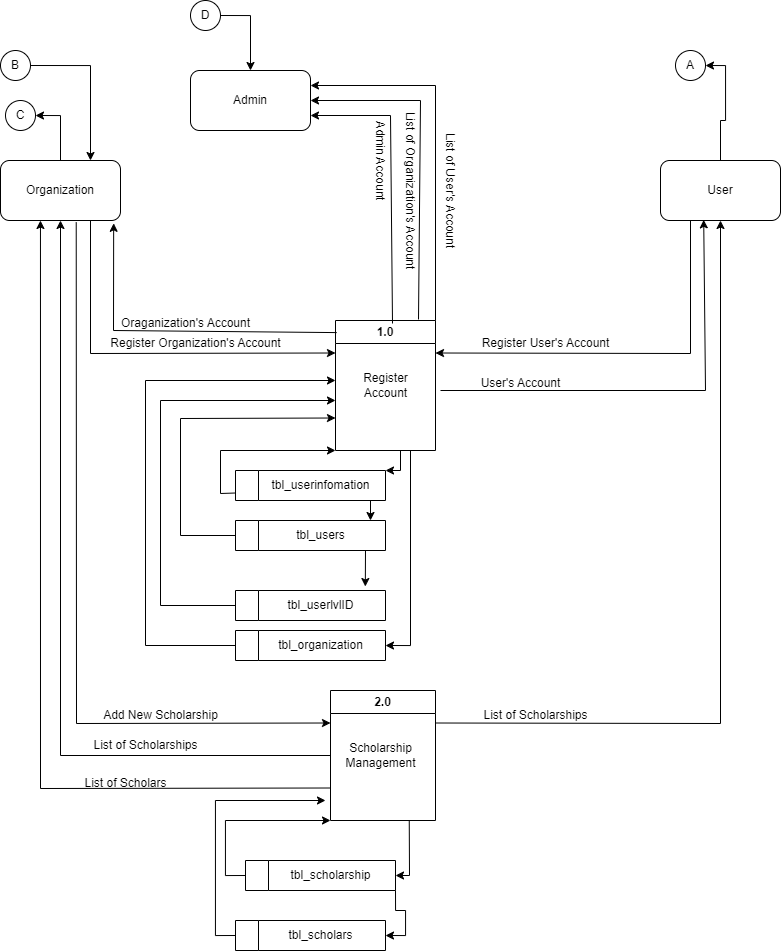

The diagram above was exported from draw.io. Its source (the exported page's mxGraphModel, read from the mxfile embedded in the PNG):
<mxGraphModel dx="1639" dy="938" grid="1" gridSize="10" guides="1" tooltips="1" connect="1" arrows="1" fold="1" page="1" pageScale="1" pageWidth="850" pageHeight="1100" math="0" shadow="0">
  <root>
    <mxCell id="0" />
    <mxCell id="1" parent="0" />
    <mxCell id="YA0hLAlBeA67vu3JYtkd-4" style="edgeStyle=orthogonalEdgeStyle;rounded=0;orthogonalLoop=1;jettySize=auto;html=1;exitX=1;exitY=0.5;exitDx=0;exitDy=0;entryX=0.5;entryY=0;entryDx=0;entryDy=0;" parent="1" source="YA0hLAlBeA67vu3JYtkd-2" target="anyfTx8t_-t9Jrbn_GVl-2" edge="1">
      <mxGeometry relative="1" as="geometry" />
    </mxCell>
    <mxCell id="anyfTx8t_-t9Jrbn_GVl-2" value="Admin" style="rounded=1;whiteSpace=wrap;html=1;" parent="1" vertex="1">
      <mxGeometry x="225" y="90" width="120" height="60" as="geometry" />
    </mxCell>
    <mxCell id="anyfTx8t_-t9Jrbn_GVl-3" value="Organization" style="rounded=1;whiteSpace=wrap;html=1;" parent="1" vertex="1">
      <mxGeometry x="35" y="180" width="120" height="60" as="geometry" />
    </mxCell>
    <mxCell id="sSvgeUTdKIM8t1gfcUn3-2" style="edgeStyle=orthogonalEdgeStyle;rounded=0;orthogonalLoop=1;jettySize=auto;html=1;exitX=0.5;exitY=0;exitDx=0;exitDy=0;entryX=1;entryY=0.5;entryDx=0;entryDy=0;" parent="1" source="anyfTx8t_-t9Jrbn_GVl-4" target="sSvgeUTdKIM8t1gfcUn3-1" edge="1">
      <mxGeometry relative="1" as="geometry" />
    </mxCell>
    <mxCell id="anyfTx8t_-t9Jrbn_GVl-4" value="User" style="rounded=1;whiteSpace=wrap;html=1;" parent="1" vertex="1">
      <mxGeometry x="695" y="180" width="120" height="60" as="geometry" />
    </mxCell>
    <mxCell id="OGc0NemWl42G6j1qR_6y-13" style="edgeStyle=orthogonalEdgeStyle;rounded=0;orthogonalLoop=1;jettySize=auto;html=1;exitX=0.75;exitY=1;exitDx=0;exitDy=0;entryX=1;entryY=0.5;entryDx=0;entryDy=0;" parent="1" source="anyfTx8t_-t9Jrbn_GVl-5" target="OGc0NemWl42G6j1qR_6y-10" edge="1">
      <mxGeometry relative="1" as="geometry" />
    </mxCell>
    <mxCell id="anyfTx8t_-t9Jrbn_GVl-5" value="1.0" style="swimlane;whiteSpace=wrap;html=1;startSize=23;" parent="1" vertex="1">
      <mxGeometry x="370" y="340" width="100" height="130" as="geometry" />
    </mxCell>
    <mxCell id="anyfTx8t_-t9Jrbn_GVl-6" value="Register&lt;br&gt;Account" style="text;html=1;align=center;verticalAlign=middle;resizable=0;points=[];autosize=1;strokeColor=none;fillColor=none;" parent="anyfTx8t_-t9Jrbn_GVl-5" vertex="1">
      <mxGeometry x="15" y="45" width="70" height="40" as="geometry" />
    </mxCell>
    <mxCell id="anyfTx8t_-t9Jrbn_GVl-7" value="" style="endArrow=classic;html=1;rounded=0;exitX=0.25;exitY=1;exitDx=0;exitDy=0;entryX=1;entryY=0.25;entryDx=0;entryDy=0;" parent="1" source="anyfTx8t_-t9Jrbn_GVl-4" target="anyfTx8t_-t9Jrbn_GVl-5" edge="1">
      <mxGeometry width="50" height="50" relative="1" as="geometry">
        <mxPoint x="395" y="380" as="sourcePoint" />
        <mxPoint x="495" y="380" as="targetPoint" />
        <Array as="points">
          <mxPoint x="725" y="373" />
        </Array>
      </mxGeometry>
    </mxCell>
    <mxCell id="anyfTx8t_-t9Jrbn_GVl-8" value="Register User's Account" style="text;html=1;align=center;verticalAlign=middle;resizable=0;points=[];autosize=1;strokeColor=none;fillColor=none;" parent="1" vertex="1">
      <mxGeometry x="505" y="348" width="150" height="30" as="geometry" />
    </mxCell>
    <mxCell id="anyfTx8t_-t9Jrbn_GVl-9" value="" style="endArrow=classic;html=1;rounded=0;exitX=0.75;exitY=1;exitDx=0;exitDy=0;entryX=0;entryY=0.25;entryDx=0;entryDy=0;" parent="1" source="anyfTx8t_-t9Jrbn_GVl-3" target="anyfTx8t_-t9Jrbn_GVl-5" edge="1">
      <mxGeometry width="50" height="50" relative="1" as="geometry">
        <mxPoint x="375" y="250" as="sourcePoint" />
        <mxPoint x="305" y="380" as="targetPoint" />
        <Array as="points">
          <mxPoint x="125" y="373" />
        </Array>
      </mxGeometry>
    </mxCell>
    <mxCell id="anyfTx8t_-t9Jrbn_GVl-10" value="Register Organization's Account" style="text;html=1;align=center;verticalAlign=middle;resizable=0;points=[];autosize=1;strokeColor=none;fillColor=none;rotation=0;" parent="1" vertex="1">
      <mxGeometry x="135" y="348" width="190" height="30" as="geometry" />
    </mxCell>
    <mxCell id="anyfTx8t_-t9Jrbn_GVl-12" value="" style="swimlane;horizontal=0;whiteSpace=wrap;html=1;" parent="1" vertex="1">
      <mxGeometry x="270" y="490" width="150" height="30" as="geometry" />
    </mxCell>
    <mxCell id="anyfTx8t_-t9Jrbn_GVl-13" value="tbl_userinfomation" style="text;html=1;align=center;verticalAlign=middle;resizable=0;points=[];autosize=1;strokeColor=none;fillColor=none;" parent="anyfTx8t_-t9Jrbn_GVl-12" vertex="1">
      <mxGeometry x="25" width="120" height="30" as="geometry" />
    </mxCell>
    <mxCell id="anyfTx8t_-t9Jrbn_GVl-14" value="" style="endArrow=classic;html=1;rounded=0;entryX=1;entryY=0;entryDx=0;entryDy=0;" parent="1" target="anyfTx8t_-t9Jrbn_GVl-12" edge="1">
      <mxGeometry width="50" height="50" relative="1" as="geometry">
        <mxPoint x="435" y="470" as="sourcePoint" />
        <mxPoint x="515" y="510" as="targetPoint" />
        <Array as="points">
          <mxPoint x="435" y="490" />
        </Array>
      </mxGeometry>
    </mxCell>
    <mxCell id="anyfTx8t_-t9Jrbn_GVl-15" value="" style="endArrow=classic;html=1;rounded=0;exitX=0.83;exitY=-0.008;exitDx=0;exitDy=0;exitPerimeter=0;entryX=1;entryY=0.5;entryDx=0;entryDy=0;" parent="1" source="anyfTx8t_-t9Jrbn_GVl-5" target="anyfTx8t_-t9Jrbn_GVl-2" edge="1">
      <mxGeometry width="50" height="50" relative="1" as="geometry">
        <mxPoint x="415" y="320" as="sourcePoint" />
        <mxPoint x="465" y="270" as="targetPoint" />
        <Array as="points">
          <mxPoint x="455" y="120" />
        </Array>
      </mxGeometry>
    </mxCell>
    <mxCell id="anyfTx8t_-t9Jrbn_GVl-16" value="List of Organization's Account" style="text;html=1;align=center;verticalAlign=middle;resizable=0;points=[];autosize=1;strokeColor=none;fillColor=none;rotation=90;" parent="1" vertex="1">
      <mxGeometry x="355" y="195" width="180" height="30" as="geometry" />
    </mxCell>
    <mxCell id="anyfTx8t_-t9Jrbn_GVl-18" value="" style="endArrow=classic;html=1;rounded=0;exitX=1;exitY=0;exitDx=0;exitDy=0;entryX=1;entryY=0.25;entryDx=0;entryDy=0;" parent="1" source="anyfTx8t_-t9Jrbn_GVl-5" target="anyfTx8t_-t9Jrbn_GVl-2" edge="1">
      <mxGeometry width="50" height="50" relative="1" as="geometry">
        <mxPoint x="438" y="311" as="sourcePoint" />
        <mxPoint x="370" y="109" as="targetPoint" />
        <Array as="points">
          <mxPoint x="470" y="105" />
        </Array>
      </mxGeometry>
    </mxCell>
    <mxCell id="anyfTx8t_-t9Jrbn_GVl-19" value="List of User's Account" style="text;html=1;align=center;verticalAlign=middle;resizable=0;points=[];autosize=1;strokeColor=none;fillColor=none;rotation=90;" parent="1" vertex="1">
      <mxGeometry x="415" y="195" width="140" height="30" as="geometry" />
    </mxCell>
    <mxCell id="anyfTx8t_-t9Jrbn_GVl-21" value="" style="swimlane;horizontal=0;whiteSpace=wrap;html=1;" parent="1" vertex="1">
      <mxGeometry x="270" y="540" width="150" height="30" as="geometry" />
    </mxCell>
    <mxCell id="anyfTx8t_-t9Jrbn_GVl-22" value="tbl_users" style="text;html=1;align=center;verticalAlign=middle;resizable=0;points=[];autosize=1;strokeColor=none;fillColor=none;" parent="anyfTx8t_-t9Jrbn_GVl-21" vertex="1">
      <mxGeometry x="50" width="70" height="30" as="geometry" />
    </mxCell>
    <mxCell id="anyfTx8t_-t9Jrbn_GVl-27" value="" style="endArrow=classic;html=1;rounded=0;exitX=1;exitY=1;exitDx=0;exitDy=0;" parent="1" edge="1">
      <mxGeometry width="50" height="50" relative="1" as="geometry">
        <mxPoint x="405" y="520" as="sourcePoint" />
        <mxPoint x="405" y="540" as="targetPoint" />
      </mxGeometry>
    </mxCell>
    <mxCell id="anyfTx8t_-t9Jrbn_GVl-28" value="" style="endArrow=classic;html=1;rounded=0;entryX=1;entryY=0;entryDx=0;entryDy=0;" parent="1" source="anyfTx8t_-t9Jrbn_GVl-24" edge="1">
      <mxGeometry width="50" height="50" relative="1" as="geometry">
        <mxPoint x="405" y="600" as="sourcePoint" />
        <mxPoint x="405" y="640" as="targetPoint" />
      </mxGeometry>
    </mxCell>
    <mxCell id="anyfTx8t_-t9Jrbn_GVl-29" value="" style="endArrow=classic;html=1;rounded=0;exitX=0;exitY=0.75;exitDx=0;exitDy=0;entryX=0;entryY=1;entryDx=0;entryDy=0;" parent="1" source="anyfTx8t_-t9Jrbn_GVl-12" target="anyfTx8t_-t9Jrbn_GVl-5" edge="1">
      <mxGeometry width="50" height="50" relative="1" as="geometry">
        <mxPoint x="305" y="460" as="sourcePoint" />
        <mxPoint x="375" y="460" as="targetPoint" />
        <Array as="points">
          <mxPoint x="255" y="513" />
          <mxPoint x="255" y="470" />
        </Array>
      </mxGeometry>
    </mxCell>
    <mxCell id="anyfTx8t_-t9Jrbn_GVl-30" value="" style="endArrow=classic;html=1;rounded=0;entryX=0;entryY=0.75;entryDx=0;entryDy=0;exitX=0;exitY=0.5;exitDx=0;exitDy=0;" parent="1" source="anyfTx8t_-t9Jrbn_GVl-21" target="anyfTx8t_-t9Jrbn_GVl-5" edge="1">
      <mxGeometry width="50" height="50" relative="1" as="geometry">
        <mxPoint x="305" y="460" as="sourcePoint" />
        <mxPoint x="355" y="410" as="targetPoint" />
        <Array as="points">
          <mxPoint x="215" y="555" />
          <mxPoint x="215" y="438" />
        </Array>
      </mxGeometry>
    </mxCell>
    <mxCell id="anyfTx8t_-t9Jrbn_GVl-31" value="" style="endArrow=classic;html=1;rounded=0;exitX=0;exitY=0.5;exitDx=0;exitDy=0;" parent="1" source="anyfTx8t_-t9Jrbn_GVl-24" edge="1">
      <mxGeometry width="50" height="50" relative="1" as="geometry">
        <mxPoint x="125" y="540" as="sourcePoint" />
        <mxPoint x="370" y="420" as="targetPoint" />
        <Array as="points">
          <mxPoint x="195" y="625" />
          <mxPoint x="195" y="420" />
        </Array>
      </mxGeometry>
    </mxCell>
    <mxCell id="anyfTx8t_-t9Jrbn_GVl-32" value="" style="endArrow=classic;html=1;rounded=0;entryX=1;entryY=0.75;entryDx=0;entryDy=0;exitX=0.57;exitY=0.023;exitDx=0;exitDy=0;exitPerimeter=0;" parent="1" source="anyfTx8t_-t9Jrbn_GVl-5" target="anyfTx8t_-t9Jrbn_GVl-2" edge="1">
      <mxGeometry width="50" height="50" relative="1" as="geometry">
        <mxPoint x="425" y="330" as="sourcePoint" />
        <mxPoint x="355" y="210" as="targetPoint" />
        <Array as="points">
          <mxPoint x="425" y="135" />
        </Array>
      </mxGeometry>
    </mxCell>
    <mxCell id="anyfTx8t_-t9Jrbn_GVl-35" value="Admin Account" style="text;html=1;align=center;verticalAlign=middle;resizable=0;points=[];autosize=1;strokeColor=none;fillColor=none;rotation=90;" parent="1" vertex="1">
      <mxGeometry x="365" y="165" width="100" height="30" as="geometry" />
    </mxCell>
    <mxCell id="anyfTx8t_-t9Jrbn_GVl-36" value="" style="endArrow=classic;html=1;rounded=0;entryX=0.943;entryY=1.047;entryDx=0;entryDy=0;exitX=0.012;exitY=0.093;exitDx=0;exitDy=0;exitPerimeter=0;entryPerimeter=0;" parent="1" source="anyfTx8t_-t9Jrbn_GVl-5" target="anyfTx8t_-t9Jrbn_GVl-3" edge="1">
      <mxGeometry width="50" height="50" relative="1" as="geometry">
        <mxPoint x="365" y="350" as="sourcePoint" />
        <mxPoint x="445" y="380" as="targetPoint" />
        <Array as="points">
          <mxPoint x="148" y="350" />
        </Array>
      </mxGeometry>
    </mxCell>
    <mxCell id="anyfTx8t_-t9Jrbn_GVl-37" value="Oraganization's Account" style="text;html=1;align=center;verticalAlign=middle;resizable=0;points=[];autosize=1;strokeColor=none;fillColor=none;" parent="1" vertex="1">
      <mxGeometry x="145" y="328" width="150" height="30" as="geometry" />
    </mxCell>
    <mxCell id="anyfTx8t_-t9Jrbn_GVl-38" value="" style="endArrow=classic;html=1;rounded=0;entryX=0.36;entryY=0.989;entryDx=0;entryDy=0;entryPerimeter=0;" parent="1" target="anyfTx8t_-t9Jrbn_GVl-4" edge="1">
      <mxGeometry width="50" height="50" relative="1" as="geometry">
        <mxPoint x="475" y="410" as="sourcePoint" />
        <mxPoint x="595" y="390" as="targetPoint" />
        <Array as="points">
          <mxPoint x="740" y="410" />
        </Array>
      </mxGeometry>
    </mxCell>
    <mxCell id="anyfTx8t_-t9Jrbn_GVl-39" value="User's Account" style="text;html=1;align=center;verticalAlign=middle;resizable=0;points=[];autosize=1;strokeColor=none;fillColor=none;" parent="1" vertex="1">
      <mxGeometry x="505" y="388" width="100" height="30" as="geometry" />
    </mxCell>
    <mxCell id="anyfTx8t_-t9Jrbn_GVl-40" value="2.0" style="swimlane;whiteSpace=wrap;html=1;startSize=23;" parent="1" vertex="1">
      <mxGeometry x="365" y="710" width="105" height="130" as="geometry" />
    </mxCell>
    <mxCell id="anyfTx8t_-t9Jrbn_GVl-41" value="Scholarship&lt;br&gt;Management" style="text;html=1;align=center;verticalAlign=middle;resizable=0;points=[];autosize=1;strokeColor=none;fillColor=none;" parent="anyfTx8t_-t9Jrbn_GVl-40" vertex="1">
      <mxGeometry x="5" y="45" width="90" height="40" as="geometry" />
    </mxCell>
    <mxCell id="anyfTx8t_-t9Jrbn_GVl-42" value="" style="endArrow=classic;html=1;rounded=0;exitX=0.631;exitY=1.031;exitDx=0;exitDy=0;exitPerimeter=0;entryX=0;entryY=0.25;entryDx=0;entryDy=0;" parent="1" source="anyfTx8t_-t9Jrbn_GVl-3" target="anyfTx8t_-t9Jrbn_GVl-40" edge="1">
      <mxGeometry width="50" height="50" relative="1" as="geometry">
        <mxPoint x="45" y="470" as="sourcePoint" />
        <mxPoint x="95" y="420" as="targetPoint" />
        <Array as="points">
          <mxPoint x="111" y="743" />
        </Array>
      </mxGeometry>
    </mxCell>
    <mxCell id="anyfTx8t_-t9Jrbn_GVl-43" value="Add New Scholarship" style="text;html=1;align=center;verticalAlign=middle;resizable=0;points=[];autosize=1;strokeColor=none;fillColor=none;" parent="1" vertex="1">
      <mxGeometry x="125" y="720" width="140" height="30" as="geometry" />
    </mxCell>
    <mxCell id="anyfTx8t_-t9Jrbn_GVl-44" value="" style="endArrow=classic;html=1;rounded=0;exitX=0;exitY=0.5;exitDx=0;exitDy=0;entryX=0.5;entryY=1;entryDx=0;entryDy=0;" parent="1" source="anyfTx8t_-t9Jrbn_GVl-40" target="anyfTx8t_-t9Jrbn_GVl-3" edge="1">
      <mxGeometry width="50" height="50" relative="1" as="geometry">
        <mxPoint x="425" y="530" as="sourcePoint" />
        <mxPoint x="375" y="580" as="targetPoint" />
        <Array as="points">
          <mxPoint x="95" y="775" />
        </Array>
      </mxGeometry>
    </mxCell>
    <mxCell id="anyfTx8t_-t9Jrbn_GVl-45" value="List of Scholarships" style="text;html=1;align=center;verticalAlign=middle;resizable=0;points=[];autosize=1;strokeColor=none;fillColor=none;" parent="1" vertex="1">
      <mxGeometry x="115" y="750" width="130" height="30" as="geometry" />
    </mxCell>
    <mxCell id="anyfTx8t_-t9Jrbn_GVl-46" value="" style="endArrow=classic;html=1;rounded=0;exitX=1;exitY=0.25;exitDx=0;exitDy=0;entryX=0.5;entryY=1;entryDx=0;entryDy=0;" parent="1" source="anyfTx8t_-t9Jrbn_GVl-40" target="anyfTx8t_-t9Jrbn_GVl-4" edge="1">
      <mxGeometry width="50" height="50" relative="1" as="geometry">
        <mxPoint x="505" y="740" as="sourcePoint" />
        <mxPoint x="555" y="690" as="targetPoint" />
        <Array as="points">
          <mxPoint x="755" y="743" />
        </Array>
      </mxGeometry>
    </mxCell>
    <mxCell id="anyfTx8t_-t9Jrbn_GVl-47" value="List of Scholarships" style="text;html=1;align=center;verticalAlign=middle;resizable=0;points=[];autosize=1;strokeColor=none;fillColor=none;" parent="1" vertex="1">
      <mxGeometry x="505" y="720" width="130" height="30" as="geometry" />
    </mxCell>
    <mxCell id="anyfTx8t_-t9Jrbn_GVl-50" value="" style="endArrow=classic;html=1;rounded=0;exitX=0;exitY=0.75;exitDx=0;exitDy=0;entryX=0.333;entryY=1;entryDx=0;entryDy=0;entryPerimeter=0;" parent="1" source="anyfTx8t_-t9Jrbn_GVl-40" target="anyfTx8t_-t9Jrbn_GVl-3" edge="1">
      <mxGeometry width="50" height="50" relative="1" as="geometry">
        <mxPoint x="375" y="500" as="sourcePoint" />
        <mxPoint x="325" y="550" as="targetPoint" />
        <Array as="points">
          <mxPoint x="75" y="808" />
        </Array>
      </mxGeometry>
    </mxCell>
    <mxCell id="anyfTx8t_-t9Jrbn_GVl-51" value="List of Scholars" style="text;html=1;align=center;verticalAlign=middle;resizable=0;points=[];autosize=1;strokeColor=none;fillColor=none;" parent="1" vertex="1">
      <mxGeometry x="105" y="788" width="110" height="30" as="geometry" />
    </mxCell>
    <mxCell id="OGc0NemWl42G6j1qR_6y-6" style="edgeStyle=orthogonalEdgeStyle;rounded=0;orthogonalLoop=1;jettySize=auto;html=1;exitX=1;exitY=1;exitDx=0;exitDy=0;entryX=1;entryY=0.5;entryDx=0;entryDy=0;" parent="1" source="OGc0NemWl42G6j1qR_6y-1" target="OGc0NemWl42G6j1qR_6y-3" edge="1">
      <mxGeometry relative="1" as="geometry" />
    </mxCell>
    <mxCell id="OGc0NemWl42G6j1qR_6y-14" style="edgeStyle=orthogonalEdgeStyle;rounded=0;orthogonalLoop=1;jettySize=auto;html=1;exitX=0;exitY=0.5;exitDx=0;exitDy=0;entryX=0;entryY=1;entryDx=0;entryDy=0;" parent="1" source="OGc0NemWl42G6j1qR_6y-1" target="anyfTx8t_-t9Jrbn_GVl-40" edge="1">
      <mxGeometry relative="1" as="geometry">
        <Array as="points">
          <mxPoint x="260" y="895" />
          <mxPoint x="260" y="840" />
        </Array>
      </mxGeometry>
    </mxCell>
    <mxCell id="OGc0NemWl42G6j1qR_6y-1" value="" style="swimlane;horizontal=0;whiteSpace=wrap;html=1;" parent="1" vertex="1">
      <mxGeometry x="280" y="880" width="150" height="30" as="geometry" />
    </mxCell>
    <mxCell id="OGc0NemWl42G6j1qR_6y-2" value="tbl_scholarship" style="text;html=1;align=center;verticalAlign=middle;resizable=0;points=[];autosize=1;strokeColor=none;fillColor=none;" parent="OGc0NemWl42G6j1qR_6y-1" vertex="1">
      <mxGeometry x="35" width="100" height="30" as="geometry" />
    </mxCell>
    <mxCell id="OGc0NemWl42G6j1qR_6y-7" style="edgeStyle=orthogonalEdgeStyle;rounded=0;orthogonalLoop=1;jettySize=auto;html=1;exitX=0;exitY=0.5;exitDx=0;exitDy=0;" parent="1" source="OGc0NemWl42G6j1qR_6y-3" edge="1">
      <mxGeometry relative="1" as="geometry">
        <mxPoint x="360" y="820" as="targetPoint" />
        <Array as="points">
          <mxPoint x="250" y="955" />
          <mxPoint x="250" y="820" />
        </Array>
      </mxGeometry>
    </mxCell>
    <mxCell id="OGc0NemWl42G6j1qR_6y-3" value="" style="swimlane;horizontal=0;whiteSpace=wrap;html=1;" parent="1" vertex="1">
      <mxGeometry x="270" y="940" width="150" height="30" as="geometry" />
    </mxCell>
    <mxCell id="OGc0NemWl42G6j1qR_6y-4" value="tbl_scholars" style="text;html=1;align=center;verticalAlign=middle;resizable=0;points=[];autosize=1;strokeColor=none;fillColor=none;" parent="OGc0NemWl42G6j1qR_6y-3" vertex="1">
      <mxGeometry x="40" width="90" height="30" as="geometry" />
    </mxCell>
    <mxCell id="OGc0NemWl42G6j1qR_6y-5" value="" style="endArrow=classic;html=1;rounded=0;exitX=0.75;exitY=1;exitDx=0;exitDy=0;entryX=1;entryY=0.5;entryDx=0;entryDy=0;" parent="1" source="anyfTx8t_-t9Jrbn_GVl-40" target="OGc0NemWl42G6j1qR_6y-1" edge="1">
      <mxGeometry width="50" height="50" relative="1" as="geometry">
        <mxPoint x="490" y="940" as="sourcePoint" />
        <mxPoint x="540" y="890" as="targetPoint" />
        <Array as="points">
          <mxPoint x="444" y="895" />
        </Array>
      </mxGeometry>
    </mxCell>
    <mxCell id="OGc0NemWl42G6j1qR_6y-8" value="" style="endArrow=classic;html=1;rounded=0;entryX=0.998;entryY=-0.133;entryDx=0;entryDy=0;entryPerimeter=0;" parent="1" target="anyfTx8t_-t9Jrbn_GVl-25" edge="1">
      <mxGeometry width="50" height="50" relative="1" as="geometry">
        <mxPoint x="400" y="570" as="sourcePoint" />
        <mxPoint x="405" y="640" as="targetPoint" />
      </mxGeometry>
    </mxCell>
    <mxCell id="anyfTx8t_-t9Jrbn_GVl-24" value="" style="swimlane;horizontal=0;whiteSpace=wrap;html=1;" parent="1" vertex="1">
      <mxGeometry x="270" y="610" width="150" height="30" as="geometry" />
    </mxCell>
    <mxCell id="anyfTx8t_-t9Jrbn_GVl-25" value="tbl_userlvlID" style="text;html=1;align=center;verticalAlign=middle;resizable=0;points=[];autosize=1;strokeColor=none;fillColor=none;" parent="anyfTx8t_-t9Jrbn_GVl-24" vertex="1">
      <mxGeometry x="40" width="90" height="30" as="geometry" />
    </mxCell>
    <mxCell id="OGc0NemWl42G6j1qR_6y-10" value="" style="swimlane;horizontal=0;whiteSpace=wrap;html=1;" parent="1" vertex="1">
      <mxGeometry x="270" y="650" width="150" height="30" as="geometry" />
    </mxCell>
    <mxCell id="OGc0NemWl42G6j1qR_6y-11" value="tbl_organization" style="text;html=1;align=center;verticalAlign=middle;resizable=0;points=[];autosize=1;strokeColor=none;fillColor=none;" parent="OGc0NemWl42G6j1qR_6y-10" vertex="1">
      <mxGeometry x="30" width="110" height="30" as="geometry" />
    </mxCell>
    <mxCell id="OGc0NemWl42G6j1qR_6y-12" value="" style="endArrow=classic;html=1;rounded=0;exitX=0;exitY=0.5;exitDx=0;exitDy=0;" parent="1" source="OGc0NemWl42G6j1qR_6y-10" edge="1">
      <mxGeometry width="50" height="50" relative="1" as="geometry">
        <mxPoint x="110" y="530" as="sourcePoint" />
        <mxPoint x="370" y="400" as="targetPoint" />
        <Array as="points">
          <mxPoint x="180" y="665" />
          <mxPoint x="180" y="400" />
        </Array>
      </mxGeometry>
    </mxCell>
    <mxCell id="sSvgeUTdKIM8t1gfcUn3-3" style="edgeStyle=orthogonalEdgeStyle;rounded=0;orthogonalLoop=1;jettySize=auto;html=1;exitX=1;exitY=0.5;exitDx=0;exitDy=0;entryX=0.75;entryY=0;entryDx=0;entryDy=0;" parent="1" source="fpwzSwcYJAu_JsU7OBVl-1" target="anyfTx8t_-t9Jrbn_GVl-3" edge="1">
      <mxGeometry relative="1" as="geometry" />
    </mxCell>
    <mxCell id="fpwzSwcYJAu_JsU7OBVl-1" value="B" style="ellipse;whiteSpace=wrap;html=1;aspect=fixed;" parent="1" vertex="1">
      <mxGeometry x="35" y="70" width="30" height="30" as="geometry" />
    </mxCell>
    <mxCell id="sSvgeUTdKIM8t1gfcUn3-1" value="A" style="ellipse;whiteSpace=wrap;html=1;aspect=fixed;" parent="1" vertex="1">
      <mxGeometry x="710" y="70" width="30" height="30" as="geometry" />
    </mxCell>
    <mxCell id="YA0hLAlBeA67vu3JYtkd-3" style="edgeStyle=orthogonalEdgeStyle;rounded=0;orthogonalLoop=1;jettySize=auto;html=1;exitX=0.5;exitY=0;exitDx=0;exitDy=0;entryX=1;entryY=0.5;entryDx=0;entryDy=0;" parent="1" source="anyfTx8t_-t9Jrbn_GVl-3" target="YA0hLAlBeA67vu3JYtkd-1" edge="1">
      <mxGeometry relative="1" as="geometry" />
    </mxCell>
    <mxCell id="YA0hLAlBeA67vu3JYtkd-1" value="C" style="ellipse;whiteSpace=wrap;html=1;aspect=fixed;" parent="1" vertex="1">
      <mxGeometry x="40" y="120" width="30" height="30" as="geometry" />
    </mxCell>
    <mxCell id="YA0hLAlBeA67vu3JYtkd-2" value="D" style="ellipse;whiteSpace=wrap;html=1;aspect=fixed;" parent="1" vertex="1">
      <mxGeometry x="225" y="20" width="30" height="30" as="geometry" />
    </mxCell>
  </root>
</mxGraphModel>